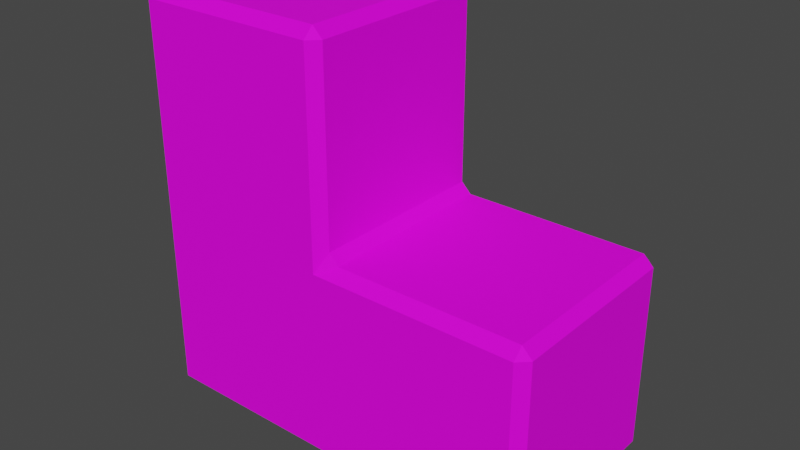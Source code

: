# Source: l_block.blend  (saved by Blender 3.2.14; exported with 4.5.12 LTS)
import bpy
from mathutils import Matrix  # noqa: F401  (used for matrix-valued properties, if any)

bpy.ops.wm.read_factory_settings(use_empty=True)
scene = bpy.context.scene
scene.name = 'Scene'

# ---- collections
col_collection = bpy.data.collections.new('Collection'); scene.collection.children.link(col_collection)

# ---- images (referenced by path relative to the original .blend; pixels are not part of the script)
import os
ASSET_DIR = os.environ.get("B2B_ASSET_DIR", "")  # directory of the original .blend (textures are referenced by path, not embedded)
HERE = os.path.dirname(os.path.abspath(__file__))  # packed textures are extracted next to this script under _unpacked/

def load_image(name, relpath, width, height, colorspace="sRGB"):
    """Load a texture the original file referenced (path relative to the .blend, or extracted next to this script)."""
    p = next((c for c in (os.path.join(HERE, relpath), os.path.join(ASSET_DIR, relpath)) if relpath and os.path.exists(c)), "")
    if p:
        img = bpy.data.images.load(p, check_existing=True)
        img.name = name
    else:  # same state as the original file: an image datablock whose file is absent (Cycles renders it pink)
        img = bpy.data.images.new(name, width, height)
        img.source = "FILE"
        img.filepath = "//" + (relpath or name)
    img.colorspace_settings.name = colorspace
    return img
img_woody_tex_a_png = load_image('woody_tex_a.png', 'materials/textures/woody_tex_a.png', 1024, 1024, 'sRGB')

# ---- materials (node trees are filled in below, after node groups)
mat_wood_block_mat_a = bpy.data.materials.new('wood_block_mat_a')
mat_wood_block_mat_a.alpha_threshold = 0.0
mat_wood_block_mat_a.use_transparent_shadow = False
mat_wood_block_mat_a.line_color = (0.0, 0.0, 0.0, 1.0)

# ---- material node trees
mat_wood_block_mat_a.use_nodes = True; mat_wood_block_mat_a.node_tree.nodes.clear()
_N = mat_wood_block_mat_a.node_tree.nodes; _L = mat_wood_block_mat_a.node_tree.links
n0 = _N.new('ShaderNodeOutputMaterial'); n0.name = 'Material Output'; n0.location = (300, 300)
n1 = _N.new('ShaderNodeBsdfPrincipled'); n1.name = 'Principled BSDF'; n1.location = (10, 300)
n1.distribution = 'GGX'
n1.subsurface_method = 'RANDOM_WALK_SKIN'
n1.inputs[2].default_value = 0.8091
n1.inputs[3].default_value = 1.45
n1.inputs[13].default_value = 0.1636
n1.inputs[27].default_value = (0.0, 0.0, 0.0, 1.0)
n1.inputs[28].default_value = 1.0
n2 = _N.new('ShaderNodeTexImage'); n2.name = 'Image Texture'; n2.location = (-340, 215)
n2.image = img_woody_tex_a_png
_L.new(n1.outputs[0], n0.inputs[0])
_L.new(n2.outputs[0], n1.inputs[0])
n0.is_active_output = True

# ---- world
world_world = bpy.data.worlds.new('World'); scene.world = world_world
world_world.use_nodes = True; world_world.node_tree.nodes.clear()
_N = world_world.node_tree.nodes; _L = world_world.node_tree.links
n0 = _N.new('ShaderNodeOutputWorld'); n0.name = 'World Output'; n0.location = (300, 300)
n1 = _N.new('ShaderNodeBackground'); n1.name = 'Background'; n1.location = (10, 300)
n1.inputs[0].default_value = (0.05088, 0.05088, 0.05088, 1.0)
_L.new(n1.outputs[0], n0.inputs[0])
n0.is_active_output = True
world_world.color = (0.05088, 0.05088, 0.05088)
world_world.use_sun_shadow = False
world_world.sun_shadow_jitter_overblur = 0.0

# ---- meshes
me_cube_001 = bpy.data.meshes.new('Cube.001')
me_cube_001.from_pydata([(-1.0, -1.0, -1.0), (-1.0, -1.0, 1.0), (-1.0, 1.0, -1.0), (-1.0, 1.0, 1.0), (1.0, -1.0, -1.0), (1.0, -1.0, 1.0), (1.0, 1.0, -1.0), (1.0, 1.0, 1.0), (-1.0, -1.0, 3.0), (-1.0, 1.0, 3.0), (1.0, 1.0, 3.0), (1.0, -1.0, 3.0), (3.0, 1.0, 1.0), (3.0, 1.0, -1.0), (3.0, -1.0, -1.0), (3.0, -1.0, 1.0)], [], [(0, 1, 3, 2), (2, 3, 7, 6), (6, 7, 12, 13), (4, 5, 1, 0), (2, 6, 4, 0), (3, 1, 8, 9), (10, 9, 8, 11), (1, 5, 11, 8), (7, 3, 9, 10), (5, 7, 10, 11), (13, 12, 15, 14), (5, 4, 14, 15), (4, 6, 13, 14), (7, 5, 15, 12)])
_uv = me_cube_001.uv_layers.new(name='UVMap')
_uv.uv.foreach_set('vector', [0.6666, 1.002, 0.5, 1.002, 0.5, 0.8351, 0.6666, 0.8351, 0.6666, 0.8351, 0.5, 0.8351, 0.5, 0.6685, 0.6666, 0.6685, 0.6666, 0.6685, 0.5, 0.6685, 0.5, 0.5018, 0.6666, 0.5018, 0.6666, 0.1686, 0.5, 0.1686, 0.5, 0.001969, 0.6666, 0.001969, 0.9291, 0.7505, 0.5122, 0.7505, 0.5122, 0.5838, 0.9291, 0.5838, 0.5, 0.8351, 0.5, 1.002, 0.3334, 1.002, 0.3334, 0.8351, 0.09522, 0.5836, 0.09522, 0.417, 0.5122, 0.417, 0.5122, 0.5836, 0.5, 0.001969, 0.5, 0.1686, 0.3334, 0.1686, 0.3334, 0.001969, 0.5, 0.6685, 0.5, 0.8351, 0.3334, 0.8351, 0.3334, 0.6685, 0.3336, 0.5005, 0.3336, 0.6671, 0.167, 0.6671, 0.167, 0.5005, 0.6666, 0.5018, 0.5, 0.5018, 0.5, 0.3352, 0.6666, 0.3352, 0.5, 0.1686, 0.6666, 0.1686, 0.6666, 0.3352, 0.5, 0.3352, 0.5122, 0.5838, 0.5122, 0.7505, 0.09522, 0.7505, 0.09522, 0.5838, 0.09522, 0.2501, 0.5122, 0.2501, 0.5122, 0.4167, 0.09522, 0.4167])
me_cube_001.materials.append(mat_wood_block_mat_a)
me_cube_001.update()

# ---- objects
ob_l_block = bpy.data.objects.new('l.block', me_cube_001)

# ---- transforms, parenting, visibility, modifiers, constraints
ob_l_block.location = (0.0, 0.0, 0.0)
_m = ob_l_block.modifiers.new('Bevel', 'BEVEL')

# ---- collection membership
col_collection.objects.link(ob_l_block)

# ---- scene / render settings (as saved in the file)
scene.frame_start = 1; scene.frame_end = 250; scene.frame_set(1)
scene.render.engine = 'BLENDER_EEVEE_NEXT'
scene.cycles.sampling_pattern = 'TABULATED_SOBOL'
scene.cycles.use_light_tree = False
scene.view_settings.view_transform = 'Filmic'
bpy.context.view_layer.update()

# ---- added for rendering (the .blend has no active camera and no usable light): camera, sun
cam_auto = bpy.data.cameras.new('AutoCamera')
cam_auto.lens = 50.0
cam_auto.sensor_width = 36.0
cam_auto.clip_end = 1000.0
ob_auto_camera = bpy.data.objects.new('AutoCamera', cam_auto)
scene.collection.objects.link(ob_auto_camera)
ob_auto_camera.location = (6.55135, -6.66162, 5.44108)
ob_auto_camera.rotation_euler = (1.09748, -7.21219e-08, 0.694738)
scene.camera = ob_auto_camera
light_auto_sun = bpy.data.lights.new('AutoSun', 'SUN')
light_auto_sun.energy = 3.0
light_auto_sun.angle = 0.0523599
ob_auto_sun = bpy.data.objects.new('AutoSun', light_auto_sun)
scene.collection.objects.link(ob_auto_sun)
ob_auto_sun.rotation_euler = (0.872665, 0.174533, 0.523599)
bpy.context.view_layer.update()
